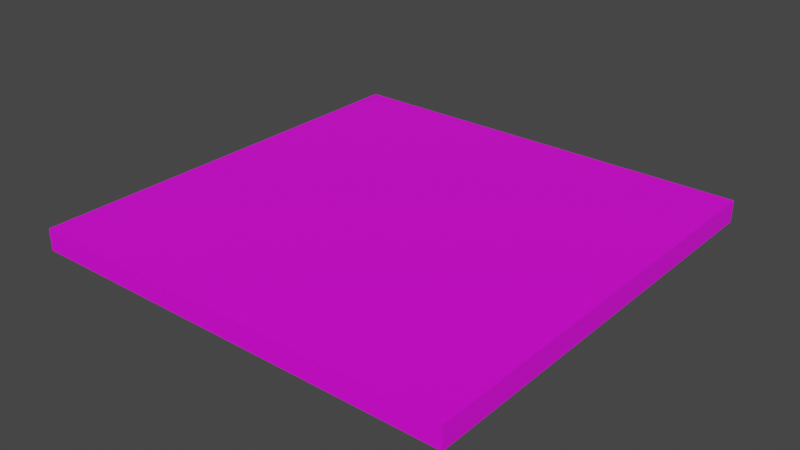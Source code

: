 # Source: FloorWood01.blend  (saved by Blender 3.6.11; exported with 4.5.12 LTS)
import bpy
from mathutils import Matrix  # noqa: F401  (used for matrix-valued properties, if any)

bpy.ops.wm.read_factory_settings(use_empty=True)
scene = bpy.context.scene
scene.name = 'Scene'

# ---- collections
col_collection = bpy.data.collections.new('Collection'); scene.collection.children.link(col_collection)

# ---- images (referenced by path relative to the original .blend; pixels are not part of the script)
import os
ASSET_DIR = os.environ.get("B2B_ASSET_DIR", "")  # directory of the original .blend (textures are referenced by path, not embedded)
HERE = os.path.dirname(os.path.abspath(__file__))  # packed textures are extracted next to this script under _unpacked/

def load_image(name, relpath, width, height, colorspace="sRGB"):
    """Load a texture the original file referenced (path relative to the .blend, or extracted next to this script)."""
    p = next((c for c in (os.path.join(HERE, relpath), os.path.join(ASSET_DIR, relpath)) if relpath and os.path.exists(c)), "")
    if p:
        img = bpy.data.images.load(p, check_existing=True)
        img.name = name
    else:  # same state as the original file: an image datablock whose file is absent (Cycles renders it pink)
        img = bpy.data.images.new(name, width, height)
        img.source = "FILE"
        img.filepath = "//" + (relpath or name)
    img.colorspace_settings.name = colorspace
    return img
img_woodfloor01_png_001 = load_image('WoodFloor01.png.001', 'WoodFloor01.png', 1024, 1024, 'sRGB')

# ---- materials (node trees are filled in below, after node groups)
mat_woodfloor01 = bpy.data.materials.new('WoodFloor01')
mat_woodfloor01.use_transparent_shadow = False

# ---- material node trees
mat_woodfloor01.use_nodes = True; mat_woodfloor01.node_tree.nodes.clear()
_N = mat_woodfloor01.node_tree.nodes; _L = mat_woodfloor01.node_tree.links
n0 = _N.new('ShaderNodeBsdfPrincipled'); n0.name = 'Principled BSDF'; n0.location = (10, 300)
n0.distribution = 'GGX'
n0.subsurface_method = 'RANDOM_WALK_SKIN'
n0.inputs[3].default_value = 1.45
n0.inputs[27].default_value = (0.0, 0.0, 0.0, 1.0)
n0.inputs[28].default_value = 1.0
n1 = _N.new('ShaderNodeOutputMaterial'); n1.name = 'Material Output'; n1.location = (300, 300)
n2 = _N.new('ShaderNodeTexImage'); n2.name = 'Image Texture'; n2.location = (-280, 260)
n2.image = img_woodfloor01_png_001
_L.new(n0.outputs[0], n1.inputs[0])
_L.new(n2.outputs[0], n0.inputs[0])
n1.is_active_output = True

# ---- world
world_world = bpy.data.worlds.new('World'); scene.world = world_world
world_world.use_nodes = True; world_world.node_tree.nodes.clear()
_N = world_world.node_tree.nodes; _L = world_world.node_tree.links
n0 = _N.new('ShaderNodeOutputWorld'); n0.name = 'World Output'; n0.location = (300, 300)
n1 = _N.new('ShaderNodeBackground'); n1.name = 'Background'; n1.location = (10, 300)
n1.inputs[0].default_value = (0.05088, 0.05088, 0.05088, 1.0)
_L.new(n1.outputs[0], n0.inputs[0])
n0.is_active_output = True
world_world.color = (0.05088, 0.05088, 0.05088)
world_world.use_sun_shadow = False
world_world.sun_shadow_jitter_overblur = 0.0

# ---- meshes
me_floorwood01 = bpy.data.meshes.new('FloorWood01')
me_floorwood01.from_pydata([(0.0, 0.0, -0.1), (0.0, 0.0, 0.0), (0.0, 2.0, -0.1), (0.0, 2.0, 0.0), (2.0, 0.0, -0.1), (2.0, 0.0, 0.0), (2.0, 2.0, -0.1), (2.0, 2.0, 0.0)], [], [(0, 1, 3, 2), (2, 3, 7, 6), (6, 7, 5, 4), (4, 5, 1, 0), (2, 6, 4, 0), (7, 3, 1, 5)])
_uv = me_floorwood01.uv_layers.new(name='UVMap')
_uv.uv.foreach_set('vector', [0.0, 1.003, 0.0, 0.9031, 1.0, 0.9031, 1.0, 1.003, 0.996, 1.0, 0.9, 1.0, 0.9, -1.49e-07, 0.996, 1.49e-07, 1.0, 1.49e-08, 1.0, 0.1, 0.0, 0.1, 0.0, -1.49e-08, 7.451e-08, 0.0, 0.1, 0.0, 0.1, 1.0, -7.451e-08, 1.0, 1.0, 1.0, 1.0, 1.192e-07, 1.192e-07, 1.192e-07, -2.384e-07, 1.0, 1.0, 0.0, 1.0, 1.0, 0.0, 1.0, 0.0, 0.0])
me_floorwood01.materials.append(mat_woodfloor01)
me_floorwood01.update()

# ---- objects
ob_floorwood01 = bpy.data.objects.new('FloorWood01', me_floorwood01)

# ---- transforms, parenting, visibility, modifiers, constraints
ob_floorwood01.location = (0.0, 0.0, 0.0)

# ---- collection membership
col_collection.objects.link(ob_floorwood01)

# ---- scene / render settings (as saved in the file)
scene.frame_start = 1; scene.frame_end = 250; scene.frame_set(1)
scene.render.engine = 'BLENDER_EEVEE_NEXT'
scene.cycles.sampling_pattern = 'TABULATED_SOBOL'
scene.view_settings.view_transform = 'Filmic'
bpy.context.view_layer.update()

# ---- added for rendering (the .blend has no active camera and no usable light): camera, sun
cam_auto = bpy.data.cameras.new('AutoCamera')
cam_auto.lens = 50.0
cam_auto.sensor_width = 36.0
cam_auto.clip_end = 1000.0
ob_auto_camera = bpy.data.objects.new('AutoCamera', cam_auto)
scene.collection.objects.link(ob_auto_camera)
ob_auto_camera.location = (3.61857, -2.14228, 2.04485)
ob_auto_camera.rotation_euler = (1.09748, -7.21219e-08, 0.694738)
scene.camera = ob_auto_camera
light_auto_sun = bpy.data.lights.new('AutoSun', 'SUN')
light_auto_sun.energy = 3.0
light_auto_sun.angle = 0.0523599
ob_auto_sun = bpy.data.objects.new('AutoSun', light_auto_sun)
scene.collection.objects.link(ob_auto_sun)
ob_auto_sun.rotation_euler = (0.872665, 0.174533, 0.523599)
bpy.context.view_layer.update()

